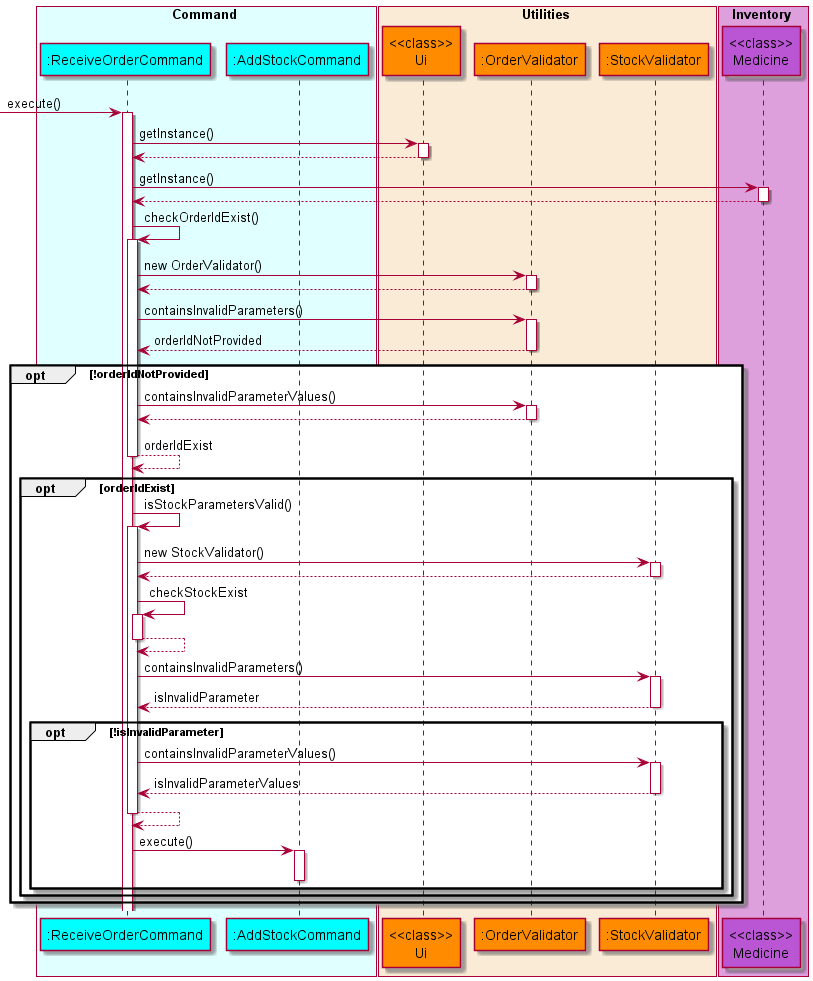

The diagram above was rendered by PlantUML. Its source (embedded in the PNG):
@startuml AddSequenceDiagram
'https://plantuml.com/sequence-diagram

!include style.puml

box Command COLOR_COMMAND_BOX
    participant ":ReceiveOrderCommand" as receiveordercommand COLOR_COMMAND
    participant ":AddStockCommand" as addstockcommand COLOR_COMMAND
end box

box Utilities COLOR_UTILITIES_BOX
    participant "<<class>>\nUi" as ui COLOR_UTILITIES
    participant ":OrderValidator" as ordervalidator COLOR_UTILITIES
    participant ":StockValidator" as stockvalidator COLOR_UTILITIES
end box

box Inventory COLOR_INVENTORY_BOX
    participant "<<class>>\nMedicine" as medicine COLOR_INVENTORY
end box

autoactivate on

-> receiveordercommand: execute()
receiveordercommand -> ui : getInstance()
receiveordercommand <-- ui

receiveordercommand -> medicine : getInstance()
receiveordercommand <-- medicine

receiveordercommand -> receiveordercommand : checkOrderIdExist()
receiveordercommand -> ordervalidator : new OrderValidator()
receiveordercommand <-- ordervalidator
receiveordercommand -> ordervalidator : containsInvalidParameters()
receiveordercommand <-- ordervalidator : orderIdNotProvided

opt !orderIdNotProvided
    receiveordercommand -> ordervalidator : containsInvalidParameterValues()
    receiveordercommand <-- ordervalidator

    receiveordercommand --> receiveordercommand : orderIdExist

    opt orderIdExist
        receiveordercommand -> receiveordercommand : isStockParametersValid()
        receiveordercommand -> stockvalidator : new StockValidator()
        receiveordercommand <-- stockvalidator

        receiveordercommand -> receiveordercommand : checkStockExist
        receiveordercommand --> receiveordercommand
        receiveordercommand -> stockvalidator : containsInvalidParameters()
        receiveordercommand <-- stockvalidator : isInvalidParameter

        opt !isInvalidParameter
            receiveordercommand -> stockvalidator : containsInvalidParameterValues()
            receiveordercommand <-- stockvalidator : isInvalidParameterValues
            receiveordercommand --> receiveordercommand
            receiveordercommand -> addstockcommand : execute()
            deactivate addstockcommand
        end

    end
end


@enduml